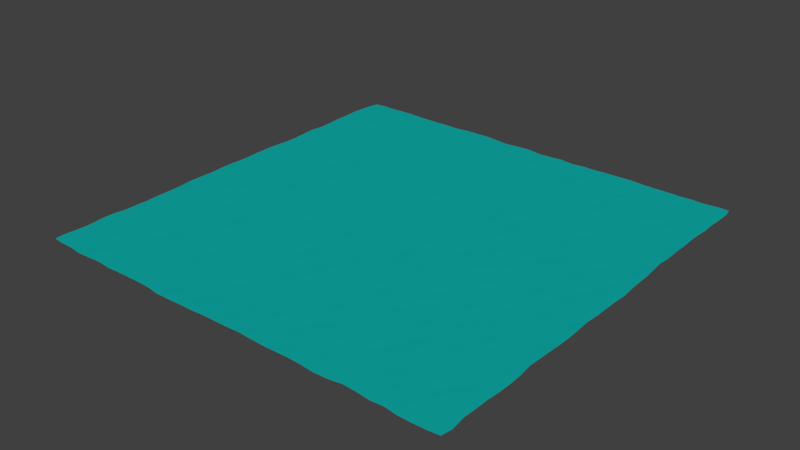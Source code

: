 # Source: Ocean.blend  (saved by Blender 2.79.0; exported with 4.5.12 LTS)
import bpy
from mathutils import Matrix  # noqa: F401  (used for matrix-valued properties, if any)

bpy.ops.wm.read_factory_settings(use_empty=True)
scene = bpy.context.scene
scene.name = 'Scene'

# ---- collections
col_collection_1 = bpy.data.collections.new('Collection 1'); scene.collection.children.link(col_collection_1)

# ---- materials (node trees are filled in below, after node groups)
mat_material = bpy.data.materials.new('Material')
mat_material.alpha_threshold = 0.0
mat_material.use_transparent_shadow = False
mat_material.diffuse_color = (0.00946, 0.8, 0.7547, 1.0)
mat_material.specular_color = (0.3185, 0.3185, 0.3185)
mat_material.roughness = 0.5
mat_material.line_color = (0.0, 0.0, 0.0, 1.0)

# ---- material node trees

# ---- world
world_world = bpy.data.worlds.new('World'); scene.world = world_world
world_world.color = (0.05088, 0.05088, 0.05088)
world_world.use_sun_shadow = False
world_world.sun_shadow_jitter_overblur = 0.0
world_world.cycles.sampling_method = 'MANUAL'

# ---- lights
light_sun = bpy.data.lights.new('Sun', 'SUN')
light_sun.transmission_factor = 0.0
light_sun.angle = 0.1993
light_sun.energy = 1.0
light_sun.shadow_buffer_clip_start = 0.5
light_sun.shadow_soft_size = 0.1
light_sun.shadow_cascade_max_distance = 1000.0

# ---- meshes
me_plane = bpy.data.meshes.new('Plane')
me_plane.from_pydata([(-247.3, -245.0, 0.1818), (246.3, -247.7, 0.1818), (-245.3, 246.5, -0.2182), (246.2, 247.5, 0.1818), (-249.5, 204.5, 0.1818), (-247.2, 160.1, 0.1818), (-248.3, 113.1, -0.2182), (-248.4, 66.84, 0.1818), (-248.2, 22.38, 0.1818), (-248.7, -23.19, 0.1818), (-248.8, -67.92, 0.1818), (-246.6, -113.7, 0.1818), (-246.7, -158.0, -0.2182), (-247.0, -204.4, -0.2182), (-203.7, -248.2, -0.2182), (-158.6, -247.9, -0.2182), (-114.5, -247.1, 0.1818), (-68.85, -249.2, -0.2182), (-22.99, -247.2, -0.2182), (22.24, -246.1, -0.2182), (69.29, -247.1, -0.2182), (113.4, -248.6, -0.2182), (158.2, -246.1, -0.2182), (204.1, -248.9, -0.2182), (246.7, -203.4, 0.1818), (248.0, -157.9, -0.2182), (246.3, -112.9, -0.2182), (248.2, -67.65, 0.1818), (248.1, -23.57, 0.1818), (249.4, 21.72, 0.1818), (247.4, 67.25, -0.2182), (246.3, 113.4, -0.2182), (246.2, 160.9, 0.1818), (247.3, 204.0, 0.1818), (204.2, 247.8, -0.2182), (158.1, 247.7, -0.2182), (113.3, 249.2, -0.2182), (68.33, 247.4, 0.1818), (23.13, 246.1, 0.1818), (-22.78, 248.5, -0.2182), (-68.88, 249.4, 0.1818), (-113.6, 247.3, -0.2182), (-160.4, 247.7, -0.2182), (-202.7, 248.5, -0.2182), (-205.5, -205.3, -0.2182), (-205.1, -158.6, 0.1818), (-204.4, -114.8, 0.1818), (-204.7, -69.32, 0.1818), (-204.1, -23.18, -0.2182), (-204.5, 23.31, 0.1818), (-205.1, 67.01, 0.1818), (-205.4, 114.8, -0.2182), (-205.0, 158.3, 0.1818), (-204.4, 203.7, -0.2182), (-158.5, -205.0, -0.2182), (-158.4, -158.5, 0.1818), (-158.4, -113.1, -0.2182), (-159.3, -69.04, 0.1818), (-158.0, -21.08, 0.1818), (-158.3, 22.51, -0.2182), (-159.8, 68.83, 0.1818), (-158.8, 112.8, -0.2182), (-158.0, 158.0, -0.2182), (-158.7, 205.5, -0.2182), (-113.6, -205.6, 0.1818), (-114.7, -159.7, 0.1818), (-114.0, -112.9, 0.1818), (-113.6, -68.58, 0.1818), (-113.3, -23.02, 0.1818), (-112.9, 20.9, 0.1818), (-113.0, 67.88, -0.2182), (-114.0, 112.5, 0.1818), (-114.5, 159.9, 0.1818), (-114.8, 205.8, 0.1818), (-68.46, -204.7, 0.1818), (-67.64, -158.3, -0.2182), (-67.19, -113.6, -0.2182), (-68.06, -69.09, -0.2182), (-67.3, -22.01, -0.2182), (-68.52, 21.78, 0.1818), (-67.85, 67.1, -0.2182), (-66.96, 113.5, -0.2182), (-68.54, 159.1, -0.2182), (-68.22, 204.8, -0.2182), (-21.88, -205.7, 0.1818), (-23.65, -158.8, 0.1818), (-22.86, -112.6, -0.2182), (-21.52, -68.08, 0.1818), (-23.61, -24.07, -0.2182), (-23.37, 22.7, -0.2182), (-22.32, 67.94, 0.1818), (-22.91, 112.9, -0.2182), (-22.96, 159.3, 0.1818), (-24.02, 204.4, 0.1818), (21.61, -203.3, 0.1818), (23.02, -159.6, 0.1818), (22.72, -112.6, 0.1818), (23.63, -66.82, 0.1818), (23.36, -23.68, -0.2182), (22.63, 23.28, -0.2182), (22.48, 68.97, 0.1818), (23.41, 114.3, -0.2182), (22.43, 159.0, 0.1818), (22.82, 204.9, 0.1818), (69.34, -203.2, -0.2182), (66.93, -158.3, -0.2182), (68.44, -113.4, 0.1818), (69.19, -68.04, -0.2182), (67.7, -24.61, 0.1818), (69.08, 22.03, 0.1818), (68.12, 67.49, -0.2182), (66.64, 113.5, 0.1818), (67.77, 158.8, 0.1818), (67.24, 202.1, 0.1818), (114.5, -203.5, 0.1818), (114.7, -159.6, -0.2182), (116.1, -113.2, -0.2182), (113.4, -67.04, -0.2182), (113.4, -22.59, -0.2182), (113.2, 23.71, -0.2182), (113.4, 69.41, 0.1818), (113.4, 112.2, 0.1818), (114.1, 160.0, 0.1818), (114.2, 205.4, 0.1818), (159.0, -203.9, 0.1818), (159.4, -158.9, -0.2182), (157.1, -114.1, 0.1818), (158.9, -67.49, 0.1818), (159.6, -21.94, 0.1818), (161.1, 24.09, -0.2182), (159.7, 68.51, -0.2182), (159.1, 115.2, -0.2182), (157.8, 157.9, -0.2182), (158.5, 204.6, -0.2182), (204.9, -203.6, 0.1818), (205.4, -159.4, 0.1818), (203.6, -112.9, -0.2182), (204.5, -68.05, -0.2182), (204.7, -22.84, 0.1818), (204.5, 22.05, -0.2182), (206.1, 69.39, -0.2182), (205.6, 113.8, -0.2182), (206.5, 158.1, 0.1818), (203.9, 205.1, 0.1818), (-247.6, -219.8, -0.2182), (-248.1, -233.9, 0.1818), (218.3, -249.2, -0.2182), (235.5, -248.5, -0.2182), (247.8, 220.1, -0.2182), (248.3, 236.1, 0.1818), (-217.2, 247.9, -0.2182), (-233.8, 247.7, 0.1818), (-246.9, 235.2, 0.1818), (-248.5, 220.2, 0.1818), (-248.8, 189.1, -0.2182), (-249.1, 173.6, -0.2182), (-247.0, 145.3, -0.2182), (-248.9, 127.9, 0.1818), (-247.2, 98.56, -0.2182), (-247.3, 82.07, -0.2182), (-249.0, 52.57, 0.1818), (-249.5, 36.9, -0.2182), (-248.8, 6.383, -0.2182), (-249.3, -7.815, 0.1818), (-248.7, -37.29, -0.2182), (-249.2, -51.93, -0.2182), (-247.0, -82.37, 0.1818), (-247.1, -97.56, -0.2182), (-245.5, -129.8, 0.1818), (-246.1, -144.6, 0.1818), (-248.3, -173.5, 0.1818), (-248.8, -189.1, -0.2182), (-234.8, -246.6, 0.1818), (-219.2, -246.5, 0.1818), (-188.6, -247.7, 0.1818), (-173.9, -246.7, 0.1818), (-144.5, -247.6, 0.1818), (-130.0, -246.9, -0.2182), (-98.85, -247.1, -0.2182), (-83.94, -249.3, -0.2182), (-52.59, -248.3, -0.2182), (-36.44, -248.3, -0.2182), (-7.118, -247.1, -0.2182), (7.296, -247.3, 0.1818), (37.51, -246.8, -0.2182), (54.17, -247.5, -0.2182), (81.99, -246.6, -0.2182), (97.48, -247.5, 0.1818), (129.6, -248.0, -0.2182), (144.0, -245.5, -0.2182), (174.6, -247.9, -0.2182), (189.8, -247.3, 0.1818), (248.0, -235.4, -0.2182), (246.1, -218.0, 0.1818), (246.5, -188.5, -0.2182), (248.0, -173.4, 0.1818), (247.5, -142.8, -0.2182), (245.9, -127.8, 0.1818), (246.8, -99.01, -0.2182), (248.1, -82.92, 0.1818), (247.4, -53.64, -0.2182), (247.0, -39.04, 0.1818), (247.9, -6.949, -0.2182), (248.1, 6.707, -0.2182), (248.3, 37.16, 0.1818), (247.5, 51.59, -0.2182), (246.3, 82.47, -0.2182), (245.4, 97.24, 0.1818), (245.9, 130.0, -0.2182), (246.6, 144.5, 0.1818), (246.1, 175.1, -0.2182), (247.7, 189.3, 0.1818), (235.4, 248.0, 0.1818), (218.9, 246.9, -0.2182), (190.4, 246.4, 0.1818), (173.5, 247.1, 0.1818), (142.8, 247.5, 0.1818), (128.6, 249.0, 0.1818), (96.35, 248.0, 0.1818), (82.79, 247.8, -0.2182), (53.96, 246.3, -0.2182), (36.96, 248.1, 0.1818), (8.214, 246.5, -0.2182), (-7.296, 248.4, 0.1818), (-38.9, 246.4, -0.2182), (-53.08, 247.6, 0.1818), (-83.96, 248.9, 0.1818), (-97.5, 248.9, 0.1818), (-128.3, 247.1, 0.1818), (-143.7, 247.4, -0.2182), (-174.9, 247.3, 0.1818), (-189.7, 248.2, 0.1818), (-204.0, 219.6, 0.1818), (-203.1, 236.0, 0.1818), (-204.9, -235.3, 0.1818), (-204.3, -219.6, 0.1818), (-205.9, -189.8, -0.2182), (-203.9, -174.4, -0.2182), (-206.1, -143.3, 0.1818), (-205.1, -128.4, 0.1818), (-203.5, -98.22, -0.2182), (-205.3, -83.83, 0.1818), (-204.4, -53.75, -0.2182), (-202.6, -38.09, 0.1818), (-204.1, -8.102, -0.2182), (-204.2, 8.176, 0.1818), (-205.1, 36.64, 0.1818), (-205.8, 52.52, 0.1818), (-205.4, 82.28, 0.1818), (-205.2, 99.1, 0.1818), (-205.4, 128.7, 0.1818), (-205.0, 143.7, 0.1818), (-205.2, 174.3, 0.1818), (-204.7, 188.8, -0.2182), (-158.8, 220.1, 0.1818), (-160.4, 236.3, -0.2182), (-158.9, -236.5, -0.2182), (-158.6, -220.5, 0.1818), (-158.3, -190.1, -0.2182), (-158.6, -174.1, -0.2182), (-158.6, -144.0, -0.2182), (-158.1, -128.7, 0.1818), (-157.8, -98.23, 0.1818), (-158.3, -83.77, -0.2182), (-159.7, -53.06, 0.1818), (-157.6, -37.78, 0.1818), (-158.3, -6.675, 0.1818), (-158.0, 6.767, 0.1818), (-157.9, 36.46, -0.2182), (-159.4, 53.09, 0.1818), (-157.9, 84.19, 0.1818), (-159.0, 99.28, -0.2182), (-158.0, 127.3, 0.1818), (-158.3, 142.6, 0.1818), (-158.0, 173.6, 0.1818), (-159.4, 189.7, -0.2182), (-113.8, 221.4, -0.2182), (-114.8, 236.5, 0.1818), (-115.7, -235.1, 0.1818), (-114.5, -220.3, -0.2182), (-113.9, -190.8, 0.1818), (-114.6, -175.0, 0.1818), (-114.5, -143.9, 0.1818), (-113.4, -128.3, 0.1818), (-113.4, -97.63, 0.1818), (-114.3, -83.84, -0.2182), (-114.2, -52.57, -0.2182), (-114.4, -37.45, 0.1818), (-114.1, -7.842, -0.2182), (-112.0, 6.653, 0.1818), (-113.0, 36.73, 0.1818), (-112.8, 53.25, 0.1818), (-114.0, 82.65, -0.2182), (-115.2, 97.19, 0.1818), (-113.4, 128.6, -0.2182), (-113.8, 143.3, 0.1818), (-115.2, 174.9, 0.1818), (-114.9, 189.4, 0.1818), (-68.11, 219.3, 0.1818), (-68.55, 236.4, -0.2182), (-68.93, -236.2, -0.2182), (-68.38, -220.4, 0.1818), (-69.19, -190.0, 0.1818), (-67.5, -173.5, 0.1818), (-67.31, -141.0, -0.2182), (-67.48, -128.1, -0.2182), (-68.05, -97.82, 0.1818), (-68.07, -83.03, 0.1818), (-68.42, -54.65, -0.2182), (-68.07, -37.89, 0.1818), (-67.07, -6.536, 0.1818), (-67.25, 7.219, -0.2182), (-66.98, 35.49, -0.2182), (-67.64, 51.53, 0.1818), (-66.72, 82.15, 0.1818), (-66.94, 96.11, -0.2182), (-68.66, 129.0, -0.2182), (-68.53, 143.3, -0.2182), (-68.23, 173.8, -0.2182), (-68.25, 190.2, 0.1818), (-22.98, 220.2, 0.1818), (-23.89, 236.0, 0.1818), (-22.89, -234.3, 0.1818), (-22.24, -221.1, -0.2182), (-24.38, -189.1, -0.2182), (-24.21, -173.6, -0.2182), (-21.03, -143.2, 0.1818), (-21.32, -128.4, -0.2182), (-24.45, -97.66, -0.2182), (-23.0, -81.82, 0.1818), (-21.34, -53.59, -0.2182), (-22.73, -38.05, -0.2182), (-20.95, -7.916, 0.1818), (-22.62, 7.801, -0.2182), (-22.92, 37.77, -0.2182), (-21.92, 51.87, 0.1818), (-23.0, 83.58, 0.1818), (-22.98, 98.29, 0.1818), (-24.09, 128.4, -0.2182), (-23.46, 142.9, 0.1818), (-23.09, 174.2, 0.1818), (-23.2, 189.5, -0.2182), (22.7, 221.1, -0.2182), (22.33, 234.7, -0.2182), (23.04, -233.6, 0.1818), (22.09, -218.8, -0.2182), (22.09, -189.8, -0.2182), (21.41, -175.6, -0.2182), (22.96, -142.6, -0.2182), (21.91, -127.3, -0.2182), (23.18, -97.45, 0.1818), (23.91, -81.63, -0.2182), (23.1, -52.11, 0.1818), (23.04, -38.15, 0.1818), (22.96, -8.52, 0.1818), (22.79, 8.379, -0.2182), (23.8, 37.84, 0.1818), (23.68, 53.9, -0.2182), (23.85, 82.53, 0.1818), (23.45, 97.83, 0.1818), (23.79, 129.7, 0.1818), (22.04, 144.0, 0.1818), (21.79, 173.2, -0.2182), (22.85, 188.6, -0.2182), (69.22, 217.2, 0.1818), (68.64, 235.1, -0.2182), (68.77, -235.5, 0.1818), (69.02, -219.9, -0.2182), (68.34, -189.2, 0.1818), (68.26, -174.3, -0.2182), (66.52, -143.8, 0.1818), (68.4, -128.1, 0.1818), (67.59, -98.88, -0.2182), (68.9, -82.27, 0.1818), (67.0, -53.48, 0.1818), (67.53, -37.95, -0.2182), (66.64, -9.015, -0.2182), (68.73, 8.297, -0.2182), (68.4, 36.16, -0.2182), (69.12, 51.42, 0.1818), (67.29, 83.22, -0.2182), (67.76, 99.01, -0.2182), (66.78, 128.3, -0.2182), (66.91, 143.3, 0.1818), (68.43, 173.0, -0.2182), (67.56, 188.1, -0.2182), (113.6, 219.4, 0.1818), (112.8, 236.9, -0.2182), (114.4, -236.0, 0.1818), (114.8, -219.5, -0.2182), (114.9, -188.6, 0.1818), (113.9, -173.7, 0.1818), (114.6, -144.6, 0.1818), (115.0, -128.1, -0.2182), (115.3, -98.66, -0.2182), (113.7, -83.5, 0.1818), (113.1, -52.62, -0.2182), (113.2, -37.04, -0.2182), (113.3, -8.57, 0.1818), (113.8, 6.989, -0.2182), (112.1, 38.87, -0.2182), (112.8, 54.29, -0.2182), (113.3, 84.56, -0.2182), (112.9, 97.67, -0.2182), (114.3, 128.3, 0.1818), (115.1, 144.9, -0.2182), (114.2, 174.3, 0.1818), (114.6, 189.8, -0.2182), (157.7, 219.1, -0.2182), (157.9, 235.6, -0.2182), (158.6, -233.4, 0.1818), (159.2, -220.0, 0.1818), (159.2, -189.8, -0.2182), (157.4, -174.7, -0.2182), (159.7, -143.6, 0.1818), (160.2, -129.5, -0.2182), (157.6, -98.2, 0.1818), (158.1, -82.39, -0.2182), (158.4, -53.26, -0.2182), (159.4, -36.99, -0.2182), (159.9, -7.729, -0.2182), (160.6, 7.977, -0.2182), (158.7, 38.25, 0.1818), (158.7, 53.26, 0.1818), (159.6, 84.81, -0.2182), (159.4, 99.95, 0.1818), (158.7, 128.7, -0.2182), (158.8, 143.7, 0.1818), (158.3, 171.6, 0.1818), (159.3, 188.0, 0.1818), (204.5, 219.2, -0.2182), (204.2, 235.4, 0.1818), (204.3, -236.1, -0.2182), (205.3, -218.7, -0.2182), (204.1, -189.0, -0.2182), (203.9, -175.4, 0.1818), (205.8, -144.5, -0.2182), (204.1, -128.9, 0.1818), (203.6, -97.84, -0.2182), (204.3, -83.35, 0.1818), (204.9, -54.04, 0.1818), (205.0, -38.36, -0.2182), (204.7, -7.865, 0.1818), (205.2, 7.272, -0.2182), (203.8, 36.47, -0.2182), (205.7, 53.23, 0.1818), (205.1, 83.75, 0.1818), (204.4, 98.2, 0.1818), (206.0, 129.0, 0.1818), (205.8, 142.6, -0.2182), (205.9, 173.8, 0.1818), (204.8, 189.1, -0.2182), (-220.1, -204.9, 0.1818), (-234.8, -203.0, -0.2182), (-222.0, -158.2, -0.2182), (-235.7, -157.8, -0.2182), (-220.2, -114.9, -0.2182), (-235.4, -115.2, 0.1818), (-218.6, -69.55, -0.2182), (-235.1, -69.15, -0.2182), (-219.9, -23.5, -0.2182), (-236.5, -22.92, -0.2182), (-218.9, 22.83, -0.2182), (-235.5, 22.55, -0.2182), (-220.4, 65.77, 0.1818), (-236.4, 66.82, 0.1818), (-220.4, 113.9, 0.1818), (-235.8, 111.7, 0.1818), (-220.5, 160.2, -0.2182), (-235.9, 159.0, 0.1818), (-217.9, 204.6, 0.1818), (-235.1, 204.9, -0.2182), (-174.2, -205.3, -0.2182), (-190.8, -203.7, 0.1818), (-172.6, -159.3, -0.2182), (-190.3, -160.3, 0.1818), (-173.6, -111.8, -0.2182), (-190.4, -114.7, -0.2182), (-173.8, -67.88, -0.2182), (-189.1, -68.98, 0.1818), (-175.1, -22.08, 0.1818), (-188.1, -22.9, 0.1818), (-172.8, 21.78, -0.2182), (-188.5, 22.76, -0.2182), (-173.6, 68.01, 0.1818), (-188.3, 69.63, -0.2182), (-174.4, 114.0, -0.2182), (-191.0, 115.0, 0.1818), (-173.7, 158.2, 0.1818), (-190.9, 159.2, 0.1818), (-173.7, 206.1, -0.2182), (-191.1, 205.7, -0.2182), (-129.6, -203.9, 0.1818), (-144.4, -205.2, -0.2182), (-130.6, -158.5, 0.1818), (-144.5, -158.9, -0.2182), (-128.2, -114.0, -0.2182), (-142.3, -113.6, 0.1818), (-130.7, -69.46, 0.1818), (-144.0, -69.79, -0.2182), (-128.1, -23.3, -0.2182), (-143.3, -21.24, 0.1818), (-128.0, 22.28, 0.1818), (-143.9, 22.6, -0.2182), (-130.4, 68.94, 0.1818), (-146.6, 66.9, -0.2182), (-128.9, 113.6, 0.1818), (-145.0, 112.4, 0.1818), (-127.8, 159.4, 0.1818), (-142.4, 159.2, 0.1818), (-129.1, 204.4, -0.2182), (-143.8, 203.5, -0.2182), (-82.16, -204.4, 0.1818), (-98.63, -206.3, 0.1818), (-81.98, -158.4, -0.2182), (-98.29, -159.5, 0.1818), (-83.9, -113.8, -0.2182), (-98.84, -114.2, 0.1818), (-83.64, -68.71, 0.1818), (-99.24, -69.72, 0.1818), (-83.19, -20.66, 0.1818), (-98.08, -21.5, 0.1818), (-82.51, 23.96, 0.1818), (-97.74, 23.22, 0.1818), (-82.82, 68.7, 0.1818), (-99.82, 69.34, 0.1818), (-83.35, 113.2, -0.2182), (-98.0, 112.4, -0.2182), (-83.74, 158.7, -0.2182), (-98.22, 160.2, -0.2182), (-84.22, 205.8, -0.2182), (-99.69, 204.9, 0.1818), (-36.79, -205.1, -0.2182), (-52.63, -206.5, 0.1818), (-36.12, -160.6, -0.2182), (-54.57, -159.4, 0.1818), (-37.47, -112.9, 0.1818), (-52.49, -114.1, -0.2182), (-38.35, -68.09, 0.1818), (-53.76, -69.98, 0.1818), (-38.68, -21.11, -0.2182), (-51.77, -22.13, -0.2182), (-38.85, 23.37, -0.2182), (-53.92, 22.88, 0.1818), (-36.54, 67.88, 0.1818), (-53.16, 66.78, 0.1818), (-39.14, 112.5, -0.2182), (-54.66, 113.6, 0.1818), (-39.86, 158.0, -0.2182), (-54.09, 158.8, -0.2182), (-38.89, 203.9, 0.1818), (-52.45, 203.0, 0.1818), (7.631, -204.4, -0.2182), (-7.622, -204.9, 0.1818), (7.06, -158.1, 0.1818), (-8.385, -159.3, -0.2182), (7.568, -111.9, -0.2182), (-6.409, -113.7, 0.1818), (8.741, -66.6, 0.1818), (-8.487, -67.89, -0.2182), (10.34, -22.07, -0.2182), (-8.37, -24.01, -0.2182), (7.213, 23.27, -0.2182), (-8.586, 22.6, -0.2182), (6.539, 67.36, 0.1818), (-7.834, 69.33, 0.1818), (9.206, 113.3, -0.2182), (-6.886, 114.6, 0.1818), (7.267, 160.1, 0.1818), (-7.785, 159.8, 0.1818), (8.721, 204.1, 0.1818), (-5.774, 202.7, -0.2182), (54.7, -204.9, 0.1818), (36.29, -204.0, -0.2182), (52.29, -157.2, 0.1818), (36.58, -158.0, 0.1818), (52.14, -112.3, 0.1818), (37.55, -112.9, 0.1818), (55.01, -67.97, -0.2182), (39.61, -68.27, 0.1818), (52.54, -22.59, -0.2182), (37.26, -22.67, -0.2182), (53.26, 22.56, -0.2182), (37.13, 22.65, -0.2182), (52.74, 68.67, 0.1818), (39.32, 69.58, 0.1818), (52.52, 112.5, -0.2182), (37.96, 112.2, 0.1818), (52.04, 158.4, -0.2182), (37.32, 158.6, -0.2182), (53.96, 203.2, -0.2182), (36.53, 203.5, 0.1818), (99.03, -203.6, -0.2182), (83.16, -203.6, 0.1818), (98.18, -159.8, -0.2182), (82.58, -159.2, -0.2182), (100.0, -113.5, -0.2182), (84.23, -113.4, -0.2182), (100.6, -67.55, -0.2182), (85.16, -67.83, -0.2182), (97.91, -21.68, 0.1818), (81.79, -22.67, 0.1818), (97.92, 23.32, 0.1818), (83.06, 23.35, -0.2182), (98.2, 68.22, -0.2182), (84.5, 67.91, 0.1818), (96.91, 113.8, 0.1818), (82.8, 114.4, -0.2182), (97.9, 159.7, -0.2182), (83.48, 159.9, 0.1818), (97.78, 206.0, -0.2182), (82.33, 203.5, -0.2182), (143.2, -203.3, 0.1818), (129.8, -205.5, -0.2182), (143.9, -159.0, 0.1818), (129.8, -158.7, 0.1818), (144.4, -115.1, 0.1818), (131.3, -114.2, -0.2182), (144.4, -68.25, 0.1818), (127.5, -66.73, 0.1818), (143.7, -22.92, 0.1818), (129.0, -22.84, -0.2182), (145.1, 21.67, 0.1818), (127.9, 23.56, -0.2182), (145.5, 68.92, 0.1818), (128.1, 70.49, -0.2182), (143.3, 114.1, -0.2182), (128.6, 112.4, -0.2182), (143.0, 159.7, -0.2182), (129.3, 159.6, 0.1818), (143.6, 203.4, -0.2182), (129.2, 203.4, 0.1818), (188.8, -203.2, -0.2182), (174.2, -204.5, -0.2182), (190.3, -160.2, 0.1818), (174.6, -159.9, -0.2182), (190.1, -114.2, 0.1818), (175.0, -114.3, -0.2182), (189.8, -68.42, -0.2182), (176.3, -67.21, 0.1818), (189.7, -23.06, -0.2182), (175.3, -21.56, 0.1818), (190.5, 23.06, 0.1818), (174.0, 24.21, -0.2182), (191.0, 68.85, -0.2182), (174.4, 69.68, -0.2182), (189.8, 111.7, 0.1818), (174.0, 113.4, -0.2182), (191.4, 157.0, -0.2182), (174.1, 157.2, -0.2182), (189.4, 204.7, -0.2182), (172.7, 204.3, 0.1818), (234.1, -203.2, -0.2182), (219.6, -203.1, -0.2182), (234.7, -158.0, -0.2182), (220.7, -160.0, -0.2182), (234.1, -112.5, 0.1818), (219.5, -113.1, -0.2182), (235.4, -67.59, 0.1818), (220.7, -70.02, 0.1818), (235.6, -23.43, 0.1818), (219.3, -22.34, -0.2182), (235.8, 22.45, -0.2182), (220.2, 21.01, 0.1818), (233.6, 69.6, 0.1818), (219.5, 69.15, -0.2182), (233.7, 114.6, 0.1818), (220.6, 114.6, -0.2182), (233.9, 160.0, 0.1818), (219.7, 160.5, 0.1818), (235.0, 205.6, -0.2182), (219.2, 206.2, 0.1818), (218.6, 176.5, -0.2182), (219.1, 191.0, -0.2182), (232.9, 175.7, -0.2182), (234.6, 190.6, -0.2182), (219.2, 129.6, 0.1818), (219.8, 144.6, -0.2182), (233.5, 129.8, 0.1818), (234.7, 143.6, -0.2182), (219.9, 84.8, 0.1818), (220.3, 99.22, 0.1818), (233.7, 85.14, 0.1818), (233.1, 99.24, 0.1818), (218.4, 35.82, 0.1818), (218.3, 51.34, -0.2182), (234.9, 37.61, 0.1818), (233.5, 52.55, -0.2182), (220.6, -7.393, -0.2182), (221.0, 6.858, 0.1818), (235.3, -6.839, -0.2182), (235.1, 7.836, -0.2182), (219.6, -54.35, -0.2182), (219.2, -37.37, 0.1818), (234.8, -53.19, 0.1818), (235.2, -37.69, -0.2182), (219.5, -99.67, -0.2182), (221.0, -85.59, -0.2182), (234.4, -98.19, 0.1818), (235.8, -82.41, -0.2182), (221.7, -144.4, 0.1818), (220.1, -128.2, -0.2182), (234.6, -141.9, 0.1818), (233.4, -127.3, 0.1818), (219.9, -188.3, 0.1818), (220.1, -175.1, 0.1818), (233.6, -188.0, -0.2182), (234.9, -174.0, 0.1818), (217.9, -236.2, -0.2182), (218.3, -218.9, -0.2182), (235.8, -234.8, -0.2182), (233.6, -218.1, 0.1818), (175.2, 171.7, 0.1818), (175.0, 187.5, -0.2182), (191.0, 173.7, -0.2182), (190.4, 189.1, 0.1818), (174.3, 126.4, 0.1818), (174.4, 141.6, 0.1818), (191.0, 125.6, -0.2182), (191.2, 139.9, -0.2182), (174.5, 84.12, 0.1818), (173.9, 99.47, -0.2182), (191.2, 82.44, 0.1818), (189.8, 97.52, -0.2182), (172.9, 38.13, -0.2182), (174.2, 55.12, 0.1818), (189.9, 38.09, 0.1818), (191.3, 55.27, -0.2182), (174.9, -6.055, 0.1818), (173.7, 8.73, 0.1818), (189.4, -7.974, 0.1818), (190.3, 7.04, -0.2182), (176.2, -52.97, -0.2182), (175.8, -35.77, -0.2182), (190.5, -54.77, 0.1818), (190.5, -37.81, 0.1818), (176.9, -97.52, 0.1818), (175.3, -81.87, -0.2182), (190.4, -98.34, -0.2182), (189.5, -82.77, 0.1818), (174.1, -145.4, 0.1818), (174.8, -130.5, -0.2182), (190.6, -145.0, -0.2182), (190.6, -129.9, 0.1818), (175.2, -189.9, -0.2182), (173.8, -174.6, -0.2182), (190.3, -188.9, 0.1818), (190.0, -175.5, -0.2182), (174.7, -235.2, 0.1818), (174.0, -220.1, 0.1818), (189.9, -234.0, 0.1818), (189.1, -217.9, -0.2182), (129.4, 174.1, 0.1818), (129.9, 187.8, 0.1818), (142.1, 173.9, -0.2182), (143.5, 188.2, 0.1818), (129.1, 127.6, -0.2182), (129.1, 143.7, 0.1818), (143.5, 129.1, 0.1818), (143.4, 144.6, 0.1818), (128.4, 84.54, -0.2182), (128.4, 97.65, -0.2182), (144.9, 84.36, 0.1818), (143.8, 98.24, -0.2182), (126.9, 40.8, 0.1818), (127.2, 55.71, 0.1818), (144.3, 37.25, 0.1818), (144.8, 52.39, -0.2182), (129.0, -8.079, -0.2182), (128.3, 6.484, 0.1818), (144.1, -8.399, -0.2182), (144.8, 6.243, -0.2182), (127.6, -51.38, -0.2182), (128.8, -37.46, 0.1818), (144.5, -52.62, -0.2182), (144.7, -38.59, -0.2182), (131.1, -99.44, -0.2182), (128.5, -83.23, -0.2182), (145.4, -100.6, 0.1818), (144.6, -84.19, 0.1818), (130.0, -143.9, 0.1818), (130.2, -128.6, 0.1818), (144.4, -144.1, 0.1818), (144.9, -129.9, -0.2182), (130.0, -190.5, 0.1818), (130.1, -174.3, -0.2182), (143.3, -188.6, -0.2182), (143.6, -174.0, 0.1818), (130.6, -235.5, 0.1818), (129.5, -220.5, 0.1818), (144.4, -232.5, 0.1818), (143.4, -219.0, 0.1818), (84.96, 173.9, 0.1818), (83.06, 189.0, -0.2182), (98.68, 174.9, 0.1818), (97.82, 190.8, -0.2182), (82.99, 129.8, -0.2182), (83.0, 145.3, 0.1818), (97.53, 129.5, -0.2182), (98.36, 144.4, 0.1818), (83.03, 82.57, 0.1818), (83.37, 99.56, -0.2182), (97.3, 83.76, -0.2182), (96.93, 98.84, 0.1818), (83.15, 37.94, -0.2182), (85.91, 53.62, 0.1818), (96.62, 37.23, -0.2182), (98.35, 53.0, -0.2182), (80.95, -6.914, 0.1818), (83.02, 9.405, 0.1818), (96.65, -7.339, -0.2182), (98.69, 8.747, 0.1818), (84.12, -53.03, -0.2182), (83.11, -37.43, -0.2182), (100.8, -53.18, -0.2182), (100.0, -36.92, -0.2182), (84.91, -98.36, 0.1818), (85.37, -82.92, -0.2182), (100.7, -98.17, 0.1818), (100.3, -83.05, 0.1818), (81.66, -144.5, 0.1818), (83.29, -129.8, 0.1818), (97.3, -145.1, 0.1818), (98.56, -129.6, 0.1818), (83.06, -188.8, -0.2182), (84.07, -174.8, -0.2182), (99.4, -187.7, 0.1818), (99.07, -173.4, -0.2182), (81.2, -234.1, -0.2182), (83.02, -220.0, -0.2182), (98.21, -235.0, -0.2182), (99.94, -219.9, 0.1818), (36.13, 172.8, -0.2182), (36.34, 188.1, -0.2182), (52.12, 172.4, 0.1818), (53.49, 188.2, -0.2182), (38.19, 127.0, -0.2182), (36.92, 142.5, -0.2182), (53.27, 127.7, -0.2182), (51.81, 143.1, 0.1818), (39.86, 82.99, -0.2182), (38.13, 96.92, -0.2182), (52.96, 83.23, 0.1818), (52.65, 97.86, 0.1818), (38.18, 38.35, 0.1818), (39.34, 54.32, -0.2182), (53.37, 37.57, 0.1818), (52.64, 52.96, 0.1818), (36.83, -7.743, 0.1818), (37.53, 8.237, 0.1818), (51.74, -7.838, -0.2182), (53.12, 8.544, 0.1818), (37.89, -53.12, 0.1818), (37.27, -37.36, 0.1818), (53.47, -53.54, -0.2182), (52.9, -36.83, -0.2182), (38.61, -97.51, 0.1818), (40.58, -83.21, -0.2182), (52.83, -97.71, 0.1818), (54.48, -82.16, -0.2182), (37.59, -142.6, -0.2182), (36.28, -127.8, 0.1818), (52.0, -142.5, 0.1818), (51.87, -126.8, 0.1818), (36.31, -189.0, -0.2182), (34.75, -173.3, -0.2182), (54.04, -189.0, 0.1818), (52.61, -172.8, -0.2182), (38.28, -234.3, -0.2182), (37.26, -219.6, -0.2182), (55.54, -236.2, -0.2182), (55.44, -221.0, 0.1818), (-6.835, 174.2, -0.2182), (-5.434, 188.5, 0.1818), (8.389, 174.8, -0.2182), (9.8, 189.4, -0.2182), (-6.263, 130.9, 0.1818), (-6.74, 144.5, -0.2182), (9.661, 130.5, 0.1818), (6.867, 144.8, -0.2182), (-8.607, 84.35, -0.2182), (-7.581, 99.81, -0.2182), (7.294, 81.26, 0.1818), (8.848, 97.19, -0.2182), (-9.076, 38.44, -0.2182), (-8.872, 54.18, -0.2182), (7.569, 38.01, -0.2182), (6.539, 53.67, 0.1818), (-7.54, -7.735, -0.2182), (-7.937, 7.059, 0.1818), (9.375, -7.456, -0.2182), (8.306, 7.884, 0.1818), (-8.706, -53.17, 0.1818), (-8.053, -38.6, 0.1818), (10.05, -51.68, 0.1818), (10.78, -37.03, 0.1818), (-7.027, -98.88, -0.2182), (-8.432, -81.92, 0.1818), (7.657, -98.34, 0.1818), (6.853, -81.28, 0.1818), (-6.861, -144.7, -0.2182), (-6.095, -129.4, 0.1818), (7.518, -142.1, -0.2182), (7.901, -126.2, -0.2182), (-10.04, -189.4, -0.2182), (-8.855, -174.2, -0.2182), (6.359, -189.4, -0.2182), (6.367, -174.5, -0.2182), (-7.291, -233.7, 0.1818), (-6.97, -218.9, 0.1818), (8.054, -234.9, -0.2182), (8.219, -219.5, -0.2182), (-53.17, 173.7, 0.1818), (-52.09, 188.5, 0.1818), (-40.18, 173.1, 0.1818), (-38.78, 188.2, 0.1818), (-54.72, 129.5, 0.1818), (-54.12, 143.1, -0.2182), (-40.24, 127.7, 0.1818), (-40.3, 141.3, 0.1818), (-52.44, 82.92, 0.1818), (-53.6, 95.97, -0.2182), (-36.23, 83.44, 0.1818), (-37.43, 96.68, -0.2182), (-52.4, 36.43, -0.2182), (-53.78, 51.51, -0.2182), (-37.5, 38.09, 0.1818), (-36.6, 52.71, -0.2182), (-52.12, -6.959, 0.1818), (-53.89, 7.763, 0.1818), (-37.13, -6.592, 0.1818), (-39.1, 8.303, 0.1818), (-53.38, -54.79, -0.2182), (-52.98, -38.2, 0.1818), (-37.44, -52.88, 0.1818), (-38.74, -36.55, 0.1818), (-53.11, -99.12, -0.2182), (-53.8, -84.27, 0.1818), (-38.2, -97.94, 0.1818), (-38.58, -82.67, -0.2182), (-54.51, -143.4, 0.1818), (-53.26, -128.9, -0.2182), (-36.51, -145.3, 0.1818), (-37.21, -129.3, -0.2182), (-53.47, -190.8, 0.1818), (-52.88, -173.6, 0.1818), (-36.3, -189.6, 0.1818), (-34.77, -174.0, -0.2182), (-52.15, -236.2, 0.1818), (-52.83, -222.5, -0.2182), (-35.82, -235.6, -0.2182), (-37.38, -221.6, 0.1818), (-99.19, 176.0, -0.2182), (-99.72, 189.9, 0.1818), (-83.96, 174.1, 0.1818), (-84.28, 190.8, -0.2182), (-96.42, 128.9, -0.2182), (-97.04, 142.8, -0.2182), (-83.85, 129.3, -0.2182), (-83.96, 142.9, -0.2182), (-99.74, 82.86, -0.2182), (-99.41, 97.14, -0.2182), (-82.58, 82.9, 0.1818), (-83.24, 97.36, -0.2182), (-97.78, 38.92, 0.1818), (-97.76, 54.22, -0.2182), (-81.22, 38.49, -0.2182), (-80.62, 53.32, -0.2182), (-97.97, -6.249, -0.2182), (-97.29, 8.859, 0.1818), (-82.61, -5.158, 0.1818), (-82.61, 9.272, -0.2182), (-98.69, -54.3, 0.1818), (-99.22, -36.61, 0.1818), (-82.78, -53.63, 0.1818), (-83.37, -36.11, 0.1818), (-99.08, -99.51, -0.2182), (-99.92, -84.29, -0.2182), (-84.28, -98.44, -0.2182), (-84.11, -83.36, -0.2182), (-97.95, -143.4, -0.2182), (-97.57, -129.9, -0.2182), (-81.61, -141.3, -0.2182), (-82.72, -129.4, 0.1818), (-97.36, -190.8, -0.2182), (-98.21, -174.8, -0.2182), (-81.62, -189.7, -0.2182), (-81.69, -173.7, -0.2182), (-99.59, -234.9, -0.2182), (-99.12, -221.4, -0.2182), (-83.9, -236.7, 0.1818), (-82.48, -220.9, -0.2182), (-142.2, 172.9, 0.1818), (-144.1, 187.3, 0.1818), (-127.8, 173.6, -0.2182), (-128.5, 188.2, -0.2182), (-143.7, 127.3, 0.1818), (-142.5, 143.8, -0.2182), (-128.4, 129.2, -0.2182), (-128.0, 144.4, 0.1818), (-146.0, 82.58, 0.1818), (-146.2, 98.3, 0.1818), (-130.6, 84.88, -0.2182), (-130.6, 99.11, -0.2182), (-143.8, 36.15, 0.1818), (-145.8, 52.74, -0.2182), (-129.2, 37.6, -0.2182), (-130.1, 54.12, 0.1818), (-144.3, -7.081, -0.2182), (-144.4, 6.843, -0.2182), (-128.1, -8.606, -0.2182), (-126.9, 5.907, -0.2182), (-143.8, -53.17, 0.1818), (-142.3, -36.86, -0.2182), (-130.7, -53.22, 0.1818), (-129.2, -38.4, -0.2182), (-141.8, -98.96, 0.1818), (-143.7, -84.7, -0.2182), (-128.1, -98.26, -0.2182), (-130.4, -84.51, 0.1818), (-142.7, -144.4, -0.2182), (-142.0, -129.7, 0.1818), (-129.4, -143.7, 0.1818), (-127.8, -129.6, 0.1818), (-144.6, -189.8, 0.1818), (-145.9, -173.5, -0.2182), (-130.4, -189.4, 0.1818), (-131.2, -173.2, 0.1818), (-144.9, -235.2, 0.1818), (-144.2, -220.2, 0.1818), (-131.0, -234.1, 0.1818), (-130.0, -218.4, 0.1818), (-191.2, 175.0, 0.1818), (-191.3, 190.4, 0.1818), (-172.8, 174.1, 0.1818), (-173.0, 190.7, -0.2182), (-191.8, 129.2, -0.2182), (-191.1, 145.0, 0.1818), (-174.7, 128.9, -0.2182), (-174.5, 143.6, -0.2182), (-189.1, 84.95, 0.1818), (-190.8, 100.9, 0.1818), (-172.5, 83.86, 0.1818), (-174.0, 99.6, -0.2182), (-189.1, 37.31, 0.1818), (-188.8, 54.37, -0.2182), (-172.8, 36.29, -0.2182), (-173.5, 52.26, -0.2182), (-187.4, -7.377, 0.1818), (-188.4, 7.635, -0.2182), (-174.1, -6.564, 0.1818), (-173.2, 7.201, -0.2182), (-188.2, -53.92, -0.2182), (-187.3, -38.66, -0.2182), (-174.2, -52.61, -0.2182), (-174.4, -38.58, -0.2182), (-189.9, -99.03, 0.1818), (-190.2, -83.71, 0.1818), (-172.6, -96.53, 0.1818), (-173.4, -81.89, 0.1818), (-190.8, -145.7, 0.1818), (-190.6, -129.9, 0.1818), (-173.1, -144.3, -0.2182), (-173.8, -127.9, -0.2182), (-191.9, -188.1, -0.2182), (-190.0, -174.5, 0.1818), (-173.9, -190.0, -0.2182), (-172.6, -174.8, 0.1818), (-189.4, -235.6, -0.2182), (-189.4, -219.1, 0.1818), (-174.2, -235.7, 0.1818), (-174.1, -220.5, -0.2182), (-236.4, 172.9, -0.2182), (-235.0, 190.1, 0.1818), (-219.7, 174.7, 0.1818), (-218.9, 190.8, 0.1818), (-236.5, 127.2, -0.2182), (-235.7, 144.2, -0.2182), (-220.3, 129.5, -0.2182), (-221.0, 145.4, -0.2182), (-236.2, 81.18, -0.2182), (-235.2, 96.38, 0.1818), (-220.7, 81.47, -0.2182), (-220.2, 97.67, 0.1818), (-235.8, 36.14, -0.2182), (-235.7, 52.73, 0.1818), (-219.0, 35.96, 0.1818), (-220.5, 51.65, 0.1818), (-237.2, -7.205, -0.2182), (-236.5, 7.613, 0.1818), (-220.3, -8.32, 0.1818), (-219.1, 8.313, 0.1818), (-236.1, -52.62, -0.2182), (-236.0, -37.78, -0.2182), (-219.1, -53.44, 0.1818), (-218.0, -38.57, 0.1818), (-235.3, -100.8, -0.2182), (-234.1, -85.02, -0.2182), (-218.2, -99.43, -0.2182), (-218.2, -85.03, -0.2182), (-235.1, -144.1, 0.1818), (-234.8, -129.6, 0.1818), (-221.0, -143.3, 0.1818), (-220.7, -128.9, 0.1818), (-235.6, -188.7, -0.2182), (-236.0, -173.8, 0.1818), (-220.9, -190.3, -0.2182), (-221.6, -174.7, -0.2182), (-234.5, -233.9, -0.2182), (-235.4, -218.6, -0.2182), (-219.5, -233.6, -0.2182), (-219.9, -219.2, -0.2182), (172.0, 219.9, -0.2182), (173.0, 234.7, -0.2182), (190.0, 219.3, 0.1818), (190.8, 233.5, -0.2182), (128.3, 219.1, -0.2182), (128.9, 236.2, 0.1818), (142.3, 218.0, 0.1818), (143.0, 234.7, 0.1818), (84.04, 218.1, -0.2182), (84.0, 235.2, 0.1818), (97.52, 219.7, 0.1818), (96.34, 236.0, -0.2182), (36.45, 219.9, -0.2182), (35.28, 235.4, -0.2182), (54.48, 218.2, -0.2182), (53.51, 233.8, -0.2182), (-5.724, 218.3, 0.1818), (-7.53, 235.2, 0.1818), (8.471, 219.4, 0.1818), (8.124, 234.4, 0.1818), (-52.44, 217.4, -0.2182), (-53.77, 234.6, 0.1818), (-38.52, 219.2, 0.1818), (-40.25, 234.2, -0.2182), (-98.45, 221.3, -0.2182), (-98.04, 237.5, 0.1818), (-84.16, 221.1, -0.2182), (-83.88, 236.9, 0.1818), (-143.7, 218.5, -0.2182), (-143.6, 235.4, -0.2182), (-129.4, 219.4, -0.2182), (-129.4, 235.6, 0.1818), (-191.3, 221.1, 0.1818), (-190.8, 236.2, -0.2182), (-174.3, 221.5, 0.1818), (-175.0, 236.2, -0.2182), (-234.2, 220.6, -0.2182), (-233.2, 234.9, -0.2182), (-216.7, 220.0, 0.1818), (-216.2, 235.0, -0.2182), (220.4, 220.4, -0.2182), (219.7, 234.9, -0.2182), (236.9, 221.2, -0.2182), (237.1, 236.1, -0.2182)], [], [(1155, 149, 3, 212), (1151, 233, 43, 150), (1147, 255, 42, 230), (1143, 277, 41, 228), (1139, 299, 40, 226), (1135, 321, 39, 224), (1131, 343, 38, 222), (1127, 365, 37, 220), (1123, 387, 36, 218), (1119, 409, 35, 216), (1115, 431, 34, 214), (1111, 235, 44, 452), (1107, 237, 45, 454), (1103, 239, 46, 456), (1099, 241, 47, 458), (1095, 243, 48, 460), (1091, 245, 49, 462), (1087, 247, 50, 464), (1083, 249, 51, 466), (1079, 251, 52, 468), (1075, 253, 53, 470), (1071, 257, 54, 472), (1067, 259, 55, 474), (1063, 261, 56, 476), (1059, 263, 57, 478), (1055, 265, 58, 480), (1051, 267, 59, 482), (1047, 269, 60, 484), (1043, 271, 61, 486), (1039, 273, 62, 488), (1035, 275, 63, 490), (1031, 279, 64, 492), (1027, 281, 65, 494), (1023, 283, 66, 496), (1019, 285, 67, 498), (1015, 287, 68, 500), (1011, 289, 69, 502), (1007, 291, 70, 504), (1003, 293, 71, 506), (999, 295, 72, 508), (995, 297, 73, 510), (991, 301, 74, 512), (987, 303, 75, 514), (983, 305, 76, 516), (979, 307, 77, 518), (975, 309, 78, 520), (971, 311, 79, 522), (967, 313, 80, 524), (963, 315, 81, 526), (959, 317, 82, 528), (955, 319, 83, 530), (951, 323, 84, 532), (947, 325, 85, 534), (943, 327, 86, 536), (939, 329, 87, 538), (935, 331, 88, 540), (931, 333, 89, 542), (927, 335, 90, 544), (923, 337, 91, 546), (919, 339, 92, 548), (915, 341, 93, 550), (911, 345, 94, 552), (907, 347, 95, 554), (903, 349, 96, 556), (899, 351, 97, 558), (895, 353, 98, 560), (891, 355, 99, 562), (887, 357, 100, 564), (883, 359, 101, 566), (879, 361, 102, 568), (875, 363, 103, 570), (871, 367, 104, 572), (867, 369, 105, 574), (863, 371, 106, 576), (859, 373, 107, 578), (855, 375, 108, 580), (851, 377, 109, 582), (847, 379, 110, 584), (843, 381, 111, 586), (839, 383, 112, 588), (835, 385, 113, 590), (831, 389, 114, 592), (827, 391, 115, 594), (823, 393, 116, 596), (819, 395, 117, 598), (815, 397, 118, 600), (811, 399, 119, 602), (807, 401, 120, 604), (803, 403, 121, 606), (799, 405, 122, 608), (795, 407, 123, 610), (791, 411, 124, 612), (787, 413, 125, 614), (783, 415, 126, 616), (779, 417, 127, 618), (775, 419, 128, 620), (771, 421, 129, 622), (767, 423, 130, 624), (763, 425, 131, 626), (759, 427, 132, 628), (755, 429, 133, 630), (751, 433, 134, 632), (747, 435, 135, 634), (743, 437, 136, 636), (739, 439, 137, 638), (735, 441, 138, 640), (731, 443, 139, 642), (727, 445, 140, 644), (723, 447, 141, 646), (719, 449, 142, 648), (715, 451, 143, 650), (711, 193, 24, 652), (707, 195, 25, 654), (703, 197, 26, 656), (699, 199, 27, 658), (695, 201, 28, 660), (691, 203, 29, 662), (687, 205, 30, 664), (683, 207, 31, 666), (679, 209, 32, 668), (675, 211, 33, 670), (451, 673, 671, 143), (673, 675, 670, 671), (142, 669, 672, 450), (450, 672, 673, 451), (669, 668, 674, 672), (672, 674, 675, 673), (668, 32, 210, 674), (674, 210, 211, 675), (449, 677, 669, 142), (677, 679, 668, 669), (141, 667, 676, 448), (448, 676, 677, 449), (667, 666, 678, 676), (676, 678, 679, 677), (666, 31, 208, 678), (678, 208, 209, 679), (447, 681, 667, 141), (681, 683, 666, 667), (140, 665, 680, 446), (446, 680, 681, 447), (665, 664, 682, 680), (680, 682, 683, 681), (664, 30, 206, 682), (682, 206, 207, 683), (445, 685, 665, 140), (685, 687, 664, 665), (139, 663, 684, 444), (444, 684, 685, 445), (663, 662, 686, 684), (684, 686, 687, 685), (662, 29, 204, 686), (686, 204, 205, 687), (443, 689, 663, 139), (689, 691, 662, 663), (138, 661, 688, 442), (442, 688, 689, 443), (661, 660, 690, 688), (688, 690, 691, 689), (660, 28, 202, 690), (690, 202, 203, 691), (441, 693, 661, 138), (693, 695, 660, 661), (137, 659, 692, 440), (440, 692, 693, 441), (659, 658, 694, 692), (692, 694, 695, 693), (658, 27, 200, 694), (694, 200, 201, 695), (439, 697, 659, 137), (697, 699, 658, 659), (136, 657, 696, 438), (438, 696, 697, 439), (657, 656, 698, 696), (696, 698, 699, 697), (656, 26, 198, 698), (698, 198, 199, 699), (437, 701, 657, 136), (701, 703, 656, 657), (135, 655, 700, 436), (436, 700, 701, 437), (655, 654, 702, 700), (700, 702, 703, 701), (654, 25, 196, 702), (702, 196, 197, 703), (435, 705, 655, 135), (705, 707, 654, 655), (134, 653, 704, 434), (434, 704, 705, 435), (653, 652, 706, 704), (704, 706, 707, 705), (652, 24, 194, 706), (706, 194, 195, 707), (433, 709, 653, 134), (709, 711, 652, 653), (23, 146, 708, 432), (432, 708, 709, 433), (146, 147, 710, 708), (708, 710, 711, 709), (147, 1, 192, 710), (710, 192, 193, 711), (429, 713, 651, 133), (713, 715, 650, 651), (132, 649, 712, 428), (428, 712, 713, 429), (649, 648, 714, 712), (712, 714, 715, 713), (648, 142, 450, 714), (714, 450, 451, 715), (427, 717, 649, 132), (717, 719, 648, 649), (131, 647, 716, 426), (426, 716, 717, 427), (647, 646, 718, 716), (716, 718, 719, 717), (646, 141, 448, 718), (718, 448, 449, 719), (425, 721, 647, 131), (721, 723, 646, 647), (130, 645, 720, 424), (424, 720, 721, 425), (645, 644, 722, 720), (720, 722, 723, 721), (644, 140, 446, 722), (722, 446, 447, 723), (423, 725, 645, 130), (725, 727, 644, 645), (129, 643, 724, 422), (422, 724, 725, 423), (643, 642, 726, 724), (724, 726, 727, 725), (642, 139, 444, 726), (726, 444, 445, 727), (421, 729, 643, 129), (729, 731, 642, 643), (128, 641, 728, 420), (420, 728, 729, 421), (641, 640, 730, 728), (728, 730, 731, 729), (640, 138, 442, 730), (730, 442, 443, 731), (419, 733, 641, 128), (733, 735, 640, 641), (127, 639, 732, 418), (418, 732, 733, 419), (639, 638, 734, 732), (732, 734, 735, 733), (638, 137, 440, 734), (734, 440, 441, 735), (417, 737, 639, 127), (737, 739, 638, 639), (126, 637, 736, 416), (416, 736, 737, 417), (637, 636, 738, 736), (736, 738, 739, 737), (636, 136, 438, 738), (738, 438, 439, 739), (415, 741, 637, 126), (741, 743, 636, 637), (125, 635, 740, 414), (414, 740, 741, 415), (635, 634, 742, 740), (740, 742, 743, 741), (634, 135, 436, 742), (742, 436, 437, 743), (413, 745, 635, 125), (745, 747, 634, 635), (124, 633, 744, 412), (412, 744, 745, 413), (633, 632, 746, 744), (744, 746, 747, 745), (632, 134, 434, 746), (746, 434, 435, 747), (411, 749, 633, 124), (749, 751, 632, 633), (22, 190, 748, 410), (410, 748, 749, 411), (190, 191, 750, 748), (748, 750, 751, 749), (191, 23, 432, 750), (750, 432, 433, 751), (407, 753, 631, 123), (753, 755, 630, 631), (122, 629, 752, 406), (406, 752, 753, 407), (629, 628, 754, 752), (752, 754, 755, 753), (628, 132, 428, 754), (754, 428, 429, 755), (405, 757, 629, 122), (757, 759, 628, 629), (121, 627, 756, 404), (404, 756, 757, 405), (627, 626, 758, 756), (756, 758, 759, 757), (626, 131, 426, 758), (758, 426, 427, 759), (403, 761, 627, 121), (761, 763, 626, 627), (120, 625, 760, 402), (402, 760, 761, 403), (625, 624, 762, 760), (760, 762, 763, 761), (624, 130, 424, 762), (762, 424, 425, 763), (401, 765, 625, 120), (765, 767, 624, 625), (119, 623, 764, 400), (400, 764, 765, 401), (623, 622, 766, 764), (764, 766, 767, 765), (622, 129, 422, 766), (766, 422, 423, 767), (399, 769, 623, 119), (769, 771, 622, 623), (118, 621, 768, 398), (398, 768, 769, 399), (621, 620, 770, 768), (768, 770, 771, 769), (620, 128, 420, 770), (770, 420, 421, 771), (397, 773, 621, 118), (773, 775, 620, 621), (117, 619, 772, 396), (396, 772, 773, 397), (619, 618, 774, 772), (772, 774, 775, 773), (618, 127, 418, 774), (774, 418, 419, 775), (395, 777, 619, 117), (777, 779, 618, 619), (116, 617, 776, 394), (394, 776, 777, 395), (617, 616, 778, 776), (776, 778, 779, 777), (616, 126, 416, 778), (778, 416, 417, 779), (393, 781, 617, 116), (781, 783, 616, 617), (115, 615, 780, 392), (392, 780, 781, 393), (615, 614, 782, 780), (780, 782, 783, 781), (614, 125, 414, 782), (782, 414, 415, 783), (391, 785, 615, 115), (785, 787, 614, 615), (114, 613, 784, 390), (390, 784, 785, 391), (613, 612, 786, 784), (784, 786, 787, 785), (612, 124, 412, 786), (786, 412, 413, 787), (389, 789, 613, 114), (789, 791, 612, 613), (21, 188, 788, 388), (388, 788, 789, 389), (188, 189, 790, 788), (788, 790, 791, 789), (189, 22, 410, 790), (790, 410, 411, 791), (385, 793, 611, 113), (793, 795, 610, 611), (112, 609, 792, 384), (384, 792, 793, 385), (609, 608, 794, 792), (792, 794, 795, 793), (608, 122, 406, 794), (794, 406, 407, 795), (383, 797, 609, 112), (797, 799, 608, 609), (111, 607, 796, 382), (382, 796, 797, 383), (607, 606, 798, 796), (796, 798, 799, 797), (606, 121, 404, 798), (798, 404, 405, 799), (381, 801, 607, 111), (801, 803, 606, 607), (110, 605, 800, 380), (380, 800, 801, 381), (605, 604, 802, 800), (800, 802, 803, 801), (604, 120, 402, 802), (802, 402, 403, 803), (379, 805, 605, 110), (805, 807, 604, 605), (109, 603, 804, 378), (378, 804, 805, 379), (603, 602, 806, 804), (804, 806, 807, 805), (602, 119, 400, 806), (806, 400, 401, 807), (377, 809, 603, 109), (809, 811, 602, 603), (108, 601, 808, 376), (376, 808, 809, 377), (601, 600, 810, 808), (808, 810, 811, 809), (600, 118, 398, 810), (810, 398, 399, 811), (375, 813, 601, 108), (813, 815, 600, 601), (107, 599, 812, 374), (374, 812, 813, 375), (599, 598, 814, 812), (812, 814, 815, 813), (598, 117, 396, 814), (814, 396, 397, 815), (373, 817, 599, 107), (817, 819, 598, 599), (106, 597, 816, 372), (372, 816, 817, 373), (597, 596, 818, 816), (816, 818, 819, 817), (596, 116, 394, 818), (818, 394, 395, 819), (371, 821, 597, 106), (821, 823, 596, 597), (105, 595, 820, 370), (370, 820, 821, 371), (595, 594, 822, 820), (820, 822, 823, 821), (594, 115, 392, 822), (822, 392, 393, 823), (369, 825, 595, 105), (825, 827, 594, 595), (104, 593, 824, 368), (368, 824, 825, 369), (593, 592, 826, 824), (824, 826, 827, 825), (592, 114, 390, 826), (826, 390, 391, 827), (367, 829, 593, 104), (829, 831, 592, 593), (20, 186, 828, 366), (366, 828, 829, 367), (186, 187, 830, 828), (828, 830, 831, 829), (187, 21, 388, 830), (830, 388, 389, 831), (363, 833, 591, 103), (833, 835, 590, 591), (102, 589, 832, 362), (362, 832, 833, 363), (589, 588, 834, 832), (832, 834, 835, 833), (588, 112, 384, 834), (834, 384, 385, 835), (361, 837, 589, 102), (837, 839, 588, 589), (101, 587, 836, 360), (360, 836, 837, 361), (587, 586, 838, 836), (836, 838, 839, 837), (586, 111, 382, 838), (838, 382, 383, 839), (359, 841, 587, 101), (841, 843, 586, 587), (100, 585, 840, 358), (358, 840, 841, 359), (585, 584, 842, 840), (840, 842, 843, 841), (584, 110, 380, 842), (842, 380, 381, 843), (357, 845, 585, 100), (845, 847, 584, 585), (99, 583, 844, 356), (356, 844, 845, 357), (583, 582, 846, 844), (844, 846, 847, 845), (582, 109, 378, 846), (846, 378, 379, 847), (355, 849, 583, 99), (849, 851, 582, 583), (98, 581, 848, 354), (354, 848, 849, 355), (581, 580, 850, 848), (848, 850, 851, 849), (580, 108, 376, 850), (850, 376, 377, 851), (353, 853, 581, 98), (853, 855, 580, 581), (97, 579, 852, 352), (352, 852, 853, 353), (579, 578, 854, 852), (852, 854, 855, 853), (578, 107, 374, 854), (854, 374, 375, 855), (351, 857, 579, 97), (857, 859, 578, 579), (96, 577, 856, 350), (350, 856, 857, 351), (577, 576, 858, 856), (856, 858, 859, 857), (576, 106, 372, 858), (858, 372, 373, 859), (349, 861, 577, 96), (861, 863, 576, 577), (95, 575, 860, 348), (348, 860, 861, 349), (575, 574, 862, 860), (860, 862, 863, 861), (574, 105, 370, 862), (862, 370, 371, 863), (347, 865, 575, 95), (865, 867, 574, 575), (94, 573, 864, 346), (346, 864, 865, 347), (573, 572, 866, 864), (864, 866, 867, 865), (572, 104, 368, 866), (866, 368, 369, 867), (345, 869, 573, 94), (869, 871, 572, 573), (19, 184, 868, 344), (344, 868, 869, 345), (184, 185, 870, 868), (868, 870, 871, 869), (185, 20, 366, 870), (870, 366, 367, 871), (341, 873, 571, 93), (873, 875, 570, 571), (92, 569, 872, 340), (340, 872, 873, 341), (569, 568, 874, 872), (872, 874, 875, 873), (568, 102, 362, 874), (874, 362, 363, 875), (339, 877, 569, 92), (877, 879, 568, 569), (91, 567, 876, 338), (338, 876, 877, 339), (567, 566, 878, 876), (876, 878, 879, 877), (566, 101, 360, 878), (878, 360, 361, 879), (337, 881, 567, 91), (881, 883, 566, 567), (90, 565, 880, 336), (336, 880, 881, 337), (565, 564, 882, 880), (880, 882, 883, 881), (564, 100, 358, 882), (882, 358, 359, 883), (335, 885, 565, 90), (885, 887, 564, 565), (89, 563, 884, 334), (334, 884, 885, 335), (563, 562, 886, 884), (884, 886, 887, 885), (562, 99, 356, 886), (886, 356, 357, 887), (333, 889, 563, 89), (889, 891, 562, 563), (88, 561, 888, 332), (332, 888, 889, 333), (561, 560, 890, 888), (888, 890, 891, 889), (560, 98, 354, 890), (890, 354, 355, 891), (331, 893, 561, 88), (893, 895, 560, 561), (87, 559, 892, 330), (330, 892, 893, 331), (559, 558, 894, 892), (892, 894, 895, 893), (558, 97, 352, 894), (894, 352, 353, 895), (329, 897, 559, 87), (897, 899, 558, 559), (86, 557, 896, 328), (328, 896, 897, 329), (557, 556, 898, 896), (896, 898, 899, 897), (556, 96, 350, 898), (898, 350, 351, 899), (327, 901, 557, 86), (901, 903, 556, 557), (85, 555, 900, 326), (326, 900, 901, 327), (555, 554, 902, 900), (900, 902, 903, 901), (554, 95, 348, 902), (902, 348, 349, 903), (325, 905, 555, 85), (905, 907, 554, 555), (84, 553, 904, 324), (324, 904, 905, 325), (553, 552, 906, 904), (904, 906, 907, 905), (552, 94, 346, 906), (906, 346, 347, 907), (323, 909, 553, 84), (909, 911, 552, 553), (18, 182, 908, 322), (322, 908, 909, 323), (182, 183, 910, 908), (908, 910, 911, 909), (183, 19, 344, 910), (910, 344, 345, 911), (319, 913, 551, 83), (913, 915, 550, 551), (82, 549, 912, 318), (318, 912, 913, 319), (549, 548, 914, 912), (912, 914, 915, 913), (548, 92, 340, 914), (914, 340, 341, 915), (317, 917, 549, 82), (917, 919, 548, 549), (81, 547, 916, 316), (316, 916, 917, 317), (547, 546, 918, 916), (916, 918, 919, 917), (546, 91, 338, 918), (918, 338, 339, 919), (315, 921, 547, 81), (921, 923, 546, 547), (80, 545, 920, 314), (314, 920, 921, 315), (545, 544, 922, 920), (920, 922, 923, 921), (544, 90, 336, 922), (922, 336, 337, 923), (313, 925, 545, 80), (925, 927, 544, 545), (79, 543, 924, 312), (312, 924, 925, 313), (543, 542, 926, 924), (924, 926, 927, 925), (542, 89, 334, 926), (926, 334, 335, 927), (311, 929, 543, 79), (929, 931, 542, 543), (78, 541, 928, 310), (310, 928, 929, 311), (541, 540, 930, 928), (928, 930, 931, 929), (540, 88, 332, 930), (930, 332, 333, 931), (309, 933, 541, 78), (933, 935, 540, 541), (77, 539, 932, 308), (308, 932, 933, 309), (539, 538, 934, 932), (932, 934, 935, 933), (538, 87, 330, 934), (934, 330, 331, 935), (307, 937, 539, 77), (937, 939, 538, 539), (76, 537, 936, 306), (306, 936, 937, 307), (537, 536, 938, 936), (936, 938, 939, 937), (536, 86, 328, 938), (938, 328, 329, 939), (305, 941, 537, 76), (941, 943, 536, 537), (75, 535, 940, 304), (304, 940, 941, 305), (535, 534, 942, 940), (940, 942, 943, 941), (534, 85, 326, 942), (942, 326, 327, 943), (303, 945, 535, 75), (945, 947, 534, 535), (74, 533, 944, 302), (302, 944, 945, 303), (533, 532, 946, 944), (944, 946, 947, 945), (532, 84, 324, 946), (946, 324, 325, 947), (301, 949, 533, 74), (949, 951, 532, 533), (17, 180, 948, 300), (300, 948, 949, 301), (180, 181, 950, 948), (948, 950, 951, 949), (181, 18, 322, 950), (950, 322, 323, 951), (297, 953, 531, 73), (953, 955, 530, 531), (72, 529, 952, 296), (296, 952, 953, 297), (529, 528, 954, 952), (952, 954, 955, 953), (528, 82, 318, 954), (954, 318, 319, 955), (295, 957, 529, 72), (957, 959, 528, 529), (71, 527, 956, 294), (294, 956, 957, 295), (527, 526, 958, 956), (956, 958, 959, 957), (526, 81, 316, 958), (958, 316, 317, 959), (293, 961, 527, 71), (961, 963, 526, 527), (70, 525, 960, 292), (292, 960, 961, 293), (525, 524, 962, 960), (960, 962, 963, 961), (524, 80, 314, 962), (962, 314, 315, 963), (291, 965, 525, 70), (965, 967, 524, 525), (69, 523, 964, 290), (290, 964, 965, 291), (523, 522, 966, 964), (964, 966, 967, 965), (522, 79, 312, 966), (966, 312, 313, 967), (289, 969, 523, 69), (969, 971, 522, 523), (68, 521, 968, 288), (288, 968, 969, 289), (521, 520, 970, 968), (968, 970, 971, 969), (520, 78, 310, 970), (970, 310, 311, 971), (287, 973, 521, 68), (973, 975, 520, 521), (67, 519, 972, 286), (286, 972, 973, 287), (519, 518, 974, 972), (972, 974, 975, 973), (518, 77, 308, 974), (974, 308, 309, 975), (285, 977, 519, 67), (977, 979, 518, 519), (66, 517, 976, 284), (284, 976, 977, 285), (517, 516, 978, 976), (976, 978, 979, 977), (516, 76, 306, 978), (978, 306, 307, 979), (283, 981, 517, 66), (981, 983, 516, 517), (65, 515, 980, 282), (282, 980, 981, 283), (515, 514, 982, 980), (980, 982, 983, 981), (514, 75, 304, 982), (982, 304, 305, 983), (281, 985, 515, 65), (985, 987, 514, 515), (64, 513, 984, 280), (280, 984, 985, 281), (513, 512, 986, 984), (984, 986, 987, 985), (512, 74, 302, 986), (986, 302, 303, 987), (279, 989, 513, 64), (989, 991, 512, 513), (16, 178, 988, 278), (278, 988, 989, 279), (178, 179, 990, 988), (988, 990, 991, 989), (179, 17, 300, 990), (990, 300, 301, 991), (275, 993, 511, 63), (993, 995, 510, 511), (62, 509, 992, 274), (274, 992, 993, 275), (509, 508, 994, 992), (992, 994, 995, 993), (508, 72, 296, 994), (994, 296, 297, 995), (273, 997, 509, 62), (997, 999, 508, 509), (61, 507, 996, 272), (272, 996, 997, 273), (507, 506, 998, 996), (996, 998, 999, 997), (506, 71, 294, 998), (998, 294, 295, 999), (271, 1001, 507, 61), (1001, 1003, 506, 507), (60, 505, 1000, 270), (270, 1000, 1001, 271), (505, 504, 1002, 1000), (1000, 1002, 1003, 1001), (504, 70, 292, 1002), (1002, 292, 293, 1003), (269, 1005, 505, 60), (1005, 1007, 504, 505), (59, 503, 1004, 268), (268, 1004, 1005, 269), (503, 502, 1006, 1004), (1004, 1006, 1007, 1005), (502, 69, 290, 1006), (1006, 290, 291, 1007), (267, 1009, 503, 59), (1009, 1011, 502, 503), (58, 501, 1008, 266), (266, 1008, 1009, 267), (501, 500, 1010, 1008), (1008, 1010, 1011, 1009), (500, 68, 288, 1010), (1010, 288, 289, 1011), (265, 1013, 501, 58), (1013, 1015, 500, 501), (57, 499, 1012, 264), (264, 1012, 1013, 265), (499, 498, 1014, 1012), (1012, 1014, 1015, 1013), (498, 67, 286, 1014), (1014, 286, 287, 1015), (263, 1017, 499, 57), (1017, 1019, 498, 499), (56, 497, 1016, 262), (262, 1016, 1017, 263), (497, 496, 1018, 1016), (1016, 1018, 1019, 1017), (496, 66, 284, 1018), (1018, 284, 285, 1019), (261, 1021, 497, 56), (1021, 1023, 496, 497), (55, 495, 1020, 260), (260, 1020, 1021, 261), (495, 494, 1022, 1020), (1020, 1022, 1023, 1021), (494, 65, 282, 1022), (1022, 282, 283, 1023), (259, 1025, 495, 55), (1025, 1027, 494, 495), (54, 493, 1024, 258), (258, 1024, 1025, 259), (493, 492, 1026, 1024), (1024, 1026, 1027, 1025), (492, 64, 280, 1026), (1026, 280, 281, 1027), (257, 1029, 493, 54), (1029, 1031, 492, 493), (15, 176, 1028, 256), (256, 1028, 1029, 257), (176, 177, 1030, 1028), (1028, 1030, 1031, 1029), (177, 16, 278, 1030), (1030, 278, 279, 1031), (253, 1033, 491, 53), (1033, 1035, 490, 491), (52, 489, 1032, 252), (252, 1032, 1033, 253), (489, 488, 1034, 1032), (1032, 1034, 1035, 1033), (488, 62, 274, 1034), (1034, 274, 275, 1035), (251, 1037, 489, 52), (1037, 1039, 488, 489), (51, 487, 1036, 250), (250, 1036, 1037, 251), (487, 486, 1038, 1036), (1036, 1038, 1039, 1037), (486, 61, 272, 1038), (1038, 272, 273, 1039), (249, 1041, 487, 51), (1041, 1043, 486, 487), (50, 485, 1040, 248), (248, 1040, 1041, 249), (485, 484, 1042, 1040), (1040, 1042, 1043, 1041), (484, 60, 270, 1042), (1042, 270, 271, 1043), (247, 1045, 485, 50), (1045, 1047, 484, 485), (49, 483, 1044, 246), (246, 1044, 1045, 247), (483, 482, 1046, 1044), (1044, 1046, 1047, 1045), (482, 59, 268, 1046), (1046, 268, 269, 1047), (245, 1049, 483, 49), (1049, 1051, 482, 483), (48, 481, 1048, 244), (244, 1048, 1049, 245), (481, 480, 1050, 1048), (1048, 1050, 1051, 1049), (480, 58, 266, 1050), (1050, 266, 267, 1051), (243, 1053, 481, 48), (1053, 1055, 480, 481), (47, 479, 1052, 242), (242, 1052, 1053, 243), (479, 478, 1054, 1052), (1052, 1054, 1055, 1053), (478, 57, 264, 1054), (1054, 264, 265, 1055), (241, 1057, 479, 47), (1057, 1059, 478, 479), (46, 477, 1056, 240), (240, 1056, 1057, 241), (477, 476, 1058, 1056), (1056, 1058, 1059, 1057), (476, 56, 262, 1058), (1058, 262, 263, 1059), (239, 1061, 477, 46), (1061, 1063, 476, 477), (45, 475, 1060, 238), (238, 1060, 1061, 239), (475, 474, 1062, 1060), (1060, 1062, 1063, 1061), (474, 55, 260, 1062), (1062, 260, 261, 1063), (237, 1065, 475, 45), (1065, 1067, 474, 475), (44, 473, 1064, 236), (236, 1064, 1065, 237), (473, 472, 1066, 1064), (1064, 1066, 1067, 1065), (472, 54, 258, 1066), (1066, 258, 259, 1067), (235, 1069, 473, 44), (1069, 1071, 472, 473), (14, 174, 1068, 234), (234, 1068, 1069, 235), (174, 175, 1070, 1068), (1068, 1070, 1071, 1069), (175, 15, 256, 1070), (1070, 256, 257, 1071), (154, 1073, 471, 4), (1073, 1075, 470, 471), (5, 469, 1072, 155), (155, 1072, 1073, 154), (469, 468, 1074, 1072), (1072, 1074, 1075, 1073), (468, 52, 252, 1074), (1074, 252, 253, 1075), (156, 1077, 469, 5), (1077, 1079, 468, 469), (6, 467, 1076, 157), (157, 1076, 1077, 156), (467, 466, 1078, 1076), (1076, 1078, 1079, 1077), (466, 51, 250, 1078), (1078, 250, 251, 1079), (158, 1081, 467, 6), (1081, 1083, 466, 467), (7, 465, 1080, 159), (159, 1080, 1081, 158), (465, 464, 1082, 1080), (1080, 1082, 1083, 1081), (464, 50, 248, 1082), (1082, 248, 249, 1083), (160, 1085, 465, 7), (1085, 1087, 464, 465), (8, 463, 1084, 161), (161, 1084, 1085, 160), (463, 462, 1086, 1084), (1084, 1086, 1087, 1085), (462, 49, 246, 1086), (1086, 246, 247, 1087), (162, 1089, 463, 8), (1089, 1091, 462, 463), (9, 461, 1088, 163), (163, 1088, 1089, 162), (461, 460, 1090, 1088), (1088, 1090, 1091, 1089), (460, 48, 244, 1090), (1090, 244, 245, 1091), (164, 1093, 461, 9), (1093, 1095, 460, 461), (10, 459, 1092, 165), (165, 1092, 1093, 164), (459, 458, 1094, 1092), (1092, 1094, 1095, 1093), (458, 47, 242, 1094), (1094, 242, 243, 1095), (166, 1097, 459, 10), (1097, 1099, 458, 459), (11, 457, 1096, 167), (167, 1096, 1097, 166), (457, 456, 1098, 1096), (1096, 1098, 1099, 1097), (456, 46, 240, 1098), (1098, 240, 241, 1099), (168, 1101, 457, 11), (1101, 1103, 456, 457), (12, 455, 1100, 169), (169, 1100, 1101, 168), (455, 454, 1102, 1100), (1100, 1102, 1103, 1101), (454, 45, 238, 1102), (1102, 238, 239, 1103), (170, 1105, 455, 12), (1105, 1107, 454, 455), (13, 453, 1104, 171), (171, 1104, 1105, 170), (453, 452, 1106, 1104), (1104, 1106, 1107, 1105), (452, 44, 236, 1106), (1106, 236, 237, 1107), (144, 1109, 453, 13), (1109, 1111, 452, 453), (0, 172, 1108, 145), (145, 1108, 1109, 144), (172, 173, 1110, 1108), (1108, 1110, 1111, 1109), (173, 14, 234, 1110), (1110, 234, 235, 1111), (409, 1113, 215, 35), (1113, 1115, 214, 215), (133, 651, 1112, 408), (408, 1112, 1113, 409), (651, 650, 1114, 1112), (1112, 1114, 1115, 1113), (650, 143, 430, 1114), (1114, 430, 431, 1115), (387, 1117, 217, 36), (1117, 1119, 216, 217), (123, 631, 1116, 386), (386, 1116, 1117, 387), (631, 630, 1118, 1116), (1116, 1118, 1119, 1117), (630, 133, 408, 1118), (1118, 408, 409, 1119), (365, 1121, 219, 37), (1121, 1123, 218, 219), (113, 611, 1120, 364), (364, 1120, 1121, 365), (611, 610, 1122, 1120), (1120, 1122, 1123, 1121), (610, 123, 386, 1122), (1122, 386, 387, 1123), (343, 1125, 221, 38), (1125, 1127, 220, 221), (103, 591, 1124, 342), (342, 1124, 1125, 343), (591, 590, 1126, 1124), (1124, 1126, 1127, 1125), (590, 113, 364, 1126), (1126, 364, 365, 1127), (321, 1129, 223, 39), (1129, 1131, 222, 223), (93, 571, 1128, 320), (320, 1128, 1129, 321), (571, 570, 1130, 1128), (1128, 1130, 1131, 1129), (570, 103, 342, 1130), (1130, 342, 343, 1131), (299, 1133, 225, 40), (1133, 1135, 224, 225), (83, 551, 1132, 298), (298, 1132, 1133, 299), (551, 550, 1134, 1132), (1132, 1134, 1135, 1133), (550, 93, 320, 1134), (1134, 320, 321, 1135), (277, 1137, 227, 41), (1137, 1139, 226, 227), (73, 531, 1136, 276), (276, 1136, 1137, 277), (531, 530, 1138, 1136), (1136, 1138, 1139, 1137), (530, 83, 298, 1138), (1138, 298, 299, 1139), (255, 1141, 229, 42), (1141, 1143, 228, 229), (63, 511, 1140, 254), (254, 1140, 1141, 255), (511, 510, 1142, 1140), (1140, 1142, 1143, 1141), (510, 73, 276, 1142), (1142, 276, 277, 1143), (233, 1145, 231, 43), (1145, 1147, 230, 231), (53, 491, 1144, 232), (232, 1144, 1145, 233), (491, 490, 1146, 1144), (1144, 1146, 1147, 1145), (490, 63, 254, 1146), (1146, 254, 255, 1147), (152, 1149, 151, 2), (1149, 1151, 150, 151), (4, 471, 1148, 153), (153, 1148, 1149, 152), (471, 470, 1150, 1148), (1148, 1150, 1151, 1149), (470, 53, 232, 1150), (1150, 232, 233, 1151), (431, 1153, 213, 34), (1153, 1155, 212, 213), (143, 671, 1152, 430), (430, 1152, 1153, 431), (671, 670, 1154, 1152), (1152, 1154, 1155, 1153), (670, 33, 148, 1154), (1154, 148, 149, 1155)])
me_plane.materials.append(mat_material)
me_plane.use_remesh_preserve_volume = False
me_plane.use_remesh_preserve_attributes = False
me_plane.use_mirror_vertex_groups = False
me_plane.update()

# ---- objects
ob_sun = bpy.data.objects.new('Sun', light_sun)
ob_plane = bpy.data.objects.new('Plane', me_plane)

# ---- transforms, parenting, visibility, modifiers, constraints
ob_sun.location = (0.0, 0.0, 108.0)
ob_sun.rotation_euler = (0.357, -0.0, -1.606)
ob_sun.lineart.crease_threshold = 0.0
ob_plane.location = (0.0, 0.0, 0.0)
ob_plane.use_shape_key_edit_mode = True
ob_plane.lineart.crease_threshold = 0.0

# ---- collection membership
col_collection_1.objects.link(ob_sun)
col_collection_1.objects.link(ob_plane)

# ---- scene / render settings (as saved in the file)
scene.frame_start = 1; scene.frame_end = 250; scene.frame_set(1)
scene.render.engine = 'BLENDER_EEVEE_NEXT'
scene.render.resolution_percentage = 50
scene.render.dither_intensity = 0.0
scene.cycles.use_denoising = False
scene.cycles.samples = 128
scene.cycles.sampling_pattern = 'TABULATED_SOBOL'
scene.cycles.use_adaptive_sampling = False
scene.cycles.use_light_tree = False
scene.cycles.blur_glossy = 0.0
scene.cycles.sample_clamp_indirect = 0.0
scene.view_settings.view_transform = 'Standard'
bpy.context.view_layer.update()

# ---- added for rendering (the .blend has no active camera): camera
cam_auto = bpy.data.cameras.new('AutoCamera')
cam_auto.lens = 50.0
cam_auto.sensor_width = 36.0
cam_auto.clip_end = 11453.4
ob_auto_camera = bpy.data.objects.new('AutoCamera', cam_auto)
scene.collection.objects.link(ob_auto_camera)
ob_auto_camera.location = (652.567, -783.106, 522.077)
ob_auto_camera.rotation_euler = (1.09748, -7.21219e-08, 0.694738)
scene.camera = ob_auto_camera
bpy.context.view_layer.update()
